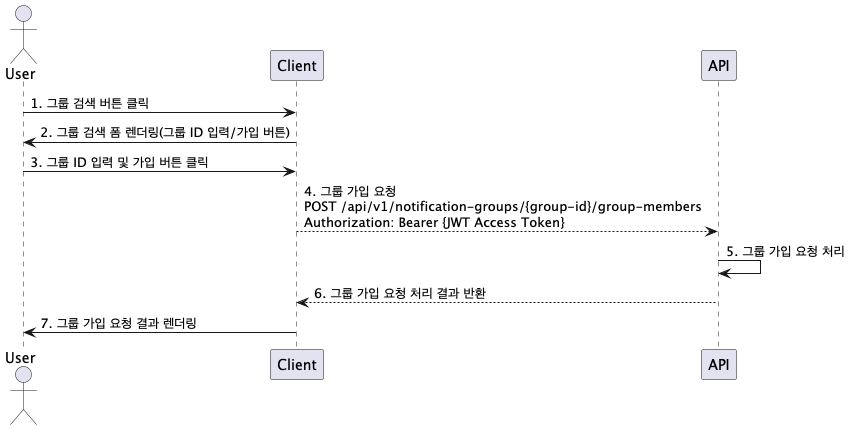

The diagram above was rendered by PlantUML. Its source (embedded in the PNG):
@startuml
actor User

User -> Client: 1. 그룹 검색 버튼 클릭
Client -> User: 2. 그룹 검색 폼 렌더링(그룹 ID 입력/가입 버튼)
User -> Client: 3. 그룹 ID 입력 및 가입 버튼 클릭
Client --> API : 4. 그룹 가입 요청\nPOST /api/v1/notification-groups/{group-id}/group-members\nAuthorization: Bearer {JWT Access Token}
API -> API: 5. 그룹 가입 요청 처리
API --> Client: 6. 그룹 가입 요청 처리 결과 반환
Client -> User: 7. 그룹 가입 요청 결과 렌더링

@enduml